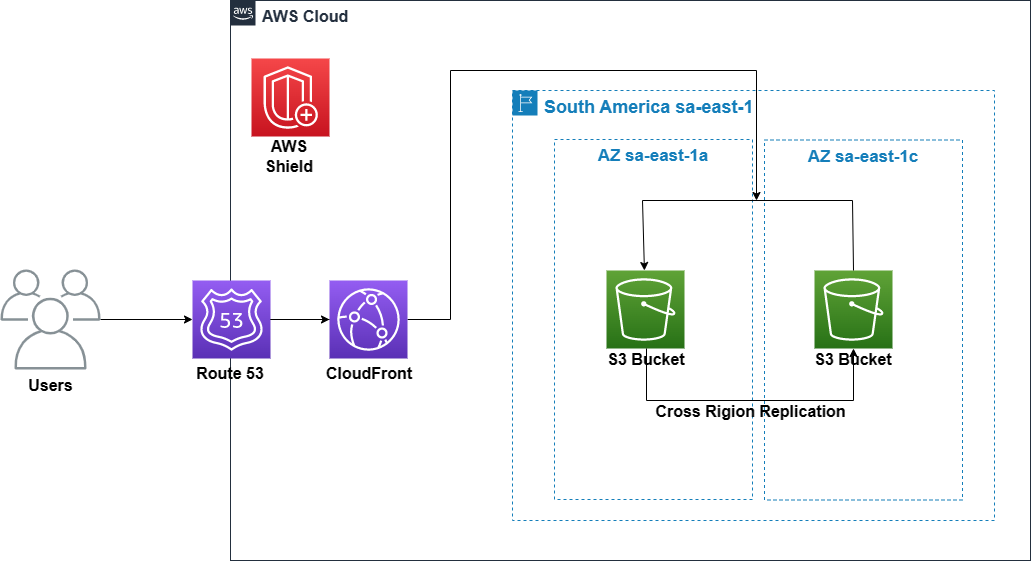

The diagram above was exported from draw.io. Its source (the exported page's mxGraphModel, read from the mxfile embedded in the PNG):
<mxGraphModel dx="1195" dy="2332" grid="1" gridSize="10" guides="1" tooltips="1" connect="1" arrows="1" fold="1" page="0" pageScale="1" pageWidth="200" pageHeight="200" background="none" math="0" shadow="0">
  <root>
    <mxCell id="0" />
    <mxCell id="1" parent="0" />
    <mxCell id="S6rX54AemPEsKpvO0nNk-4" value="" style="edgeStyle=none;rounded=0;orthogonalLoop=1;jettySize=auto;html=1;entryX=0;entryY=0.5;entryDx=0;entryDy=0;entryPerimeter=0;" parent="1" source="S6rX54AemPEsKpvO0nNk-43" target="S6rX54AemPEsKpvO0nNk-46" edge="1">
      <mxGeometry relative="1" as="geometry">
        <mxPoint x="432" y="-1154" as="sourcePoint" />
        <mxPoint x="400" y="-980" as="targetPoint" />
      </mxGeometry>
    </mxCell>
    <mxCell id="S6rX54AemPEsKpvO0nNk-7" value="&lt;font size=&quot;1&quot; style=&quot;&quot;&gt;&lt;b style=&quot;font-size: 16px;&quot;&gt;AWS Cloud&lt;/b&gt;&lt;/font&gt;" style="points=[[0,0],[0.25,0],[0.5,0],[0.75,0],[1,0],[1,0.25],[1,0.5],[1,0.75],[1,1],[0.75,1],[0.5,1],[0.25,1],[0,1],[0,0.75],[0,0.5],[0,0.25]];outlineConnect=0;gradientColor=none;html=1;whiteSpace=wrap;fontSize=12;fontStyle=0;container=1;pointerEvents=0;collapsible=0;recursiveResize=0;shape=mxgraph.aws4.group;grIcon=mxgraph.aws4.group_aws_cloud_alt;strokeColor=#232F3E;fillColor=none;verticalAlign=top;align=left;spacingLeft=30;fontColor=#232F3E;dashed=0;rounded=0;" parent="1" vertex="1">
      <mxGeometry x="440" y="-1280" width="800" height="560" as="geometry" />
    </mxCell>
    <mxCell id="S6rX54AemPEsKpvO0nNk-38" value="" style="points=[[0,0,0],[0.25,0,0],[0.5,0,0],[0.75,0,0],[1,0,0],[0,1,0],[0.25,1,0],[0.5,1,0],[0.75,1,0],[1,1,0],[0,0.25,0],[0,0.5,0],[0,0.75,0],[1,0.25,0],[1,0.5,0],[1,0.75,0]];outlineConnect=0;fontColor=#232F3E;gradientColor=#F54749;gradientDirection=north;fillColor=#C7131F;strokeColor=#ffffff;dashed=0;verticalLabelPosition=bottom;verticalAlign=top;align=center;html=1;fontSize=12;fontStyle=0;aspect=fixed;shape=mxgraph.aws4.resourceIcon;resIcon=mxgraph.aws4.shield;rounded=0;" parent="S6rX54AemPEsKpvO0nNk-7" vertex="1">
      <mxGeometry x="21" y="58" width="78" height="78" as="geometry" />
    </mxCell>
    <mxCell id="S6rX54AemPEsKpvO0nNk-39" value="&lt;b&gt;&lt;font style=&quot;font-size: 16px;&quot;&gt;AWS Shield&lt;/font&gt;&lt;/b&gt;" style="text;strokeColor=none;align=center;fillColor=none;html=1;verticalAlign=middle;whiteSpace=wrap;rounded=0;" parent="S6rX54AemPEsKpvO0nNk-7" vertex="1">
      <mxGeometry x="19" y="130" width="80" height="52" as="geometry" />
    </mxCell>
    <mxCell id="hcvBJCl-CBXz58xaxyPV-8" style="edgeStyle=none;rounded=0;orthogonalLoop=1;jettySize=auto;html=1;exitX=1;exitY=0.5;exitDx=0;exitDy=0;exitPerimeter=0;" parent="S6rX54AemPEsKpvO0nNk-7" source="S6rX54AemPEsKpvO0nNk-3" edge="1">
      <mxGeometry relative="1" as="geometry">
        <mxPoint x="526" y="200" as="targetPoint" />
        <mxPoint x="-100" y="328" as="sourcePoint" />
        <Array as="points">
          <mxPoint x="220" y="319" />
          <mxPoint x="220" y="70" />
          <mxPoint x="526" y="70" />
        </Array>
      </mxGeometry>
    </mxCell>
    <mxCell id="hcvBJCl-CBXz58xaxyPV-21" value="&lt;font style=&quot;font-size: 18px;&quot;&gt;&lt;b&gt;South America sa-east-1&lt;/b&gt;&lt;/font&gt;" style="points=[[0,0],[0.25,0],[0.5,0],[0.75,0],[1,0],[1,0.25],[1,0.5],[1,0.75],[1,1],[0.75,1],[0.5,1],[0.25,1],[0,1],[0,0.75],[0,0.5],[0,0.25]];outlineConnect=0;gradientColor=none;html=1;whiteSpace=wrap;fontSize=12;fontStyle=0;container=1;pointerEvents=0;collapsible=0;recursiveResize=0;shape=mxgraph.aws4.group;grIcon=mxgraph.aws4.group_region;strokeColor=#147EBA;fillColor=none;verticalAlign=top;align=left;spacingLeft=30;fontColor=#147EBA;dashed=1;rounded=0;" parent="S6rX54AemPEsKpvO0nNk-7" vertex="1">
      <mxGeometry x="282" y="90" width="482" height="430" as="geometry" />
    </mxCell>
    <mxCell id="S6rX54AemPEsKpvO0nNk-8" value="&lt;font size=&quot;1&quot; style=&quot;&quot;&gt;&lt;b style=&quot;font-size: 17px;&quot;&gt;AZ sa-east-1a&lt;/b&gt;&lt;/font&gt;" style="fillColor=none;strokeColor=#147EBA;dashed=1;verticalAlign=top;fontStyle=0;fontColor=#147EBA;whiteSpace=wrap;html=1;rounded=0;" parent="hcvBJCl-CBXz58xaxyPV-21" vertex="1">
      <mxGeometry x="42" y="49" width="198" height="360" as="geometry" />
    </mxCell>
    <mxCell id="hcvBJCl-CBXz58xaxyPV-1" value="&lt;font size=&quot;1&quot; style=&quot;&quot;&gt;&lt;b style=&quot;font-size: 17px;&quot;&gt;AZ sa-east-1c&lt;/b&gt;&lt;/font&gt;" style="fillColor=none;strokeColor=#147EBA;dashed=1;verticalAlign=top;fontStyle=0;fontColor=#147EBA;whiteSpace=wrap;html=1;rounded=0;" parent="hcvBJCl-CBXz58xaxyPV-21" vertex="1">
      <mxGeometry x="252" y="49.5" width="198" height="360" as="geometry" />
    </mxCell>
    <mxCell id="hcvBJCl-CBXz58xaxyPV-4" value="" style="points=[[0,0,0],[0.25,0,0],[0.5,0,0],[0.75,0,0],[1,0,0],[0,1,0],[0.25,1,0],[0.5,1,0],[0.75,1,0],[1,1,0],[0,0.25,0],[0,0.5,0],[0,0.75,0],[1,0.25,0],[1,0.5,0],[1,0.75,0]];outlineConnect=0;fontColor=#232F3E;gradientColor=#60A337;gradientDirection=north;fillColor=#277116;strokeColor=#ffffff;dashed=0;verticalLabelPosition=bottom;verticalAlign=top;align=center;html=1;fontSize=12;fontStyle=0;aspect=fixed;shape=mxgraph.aws4.resourceIcon;resIcon=mxgraph.aws4.s3;rounded=0;" parent="hcvBJCl-CBXz58xaxyPV-21" vertex="1">
      <mxGeometry x="302" y="180" width="78" height="78" as="geometry" />
    </mxCell>
    <mxCell id="S6rX54AemPEsKpvO0nNk-36" value="" style="points=[[0,0,0],[0.25,0,0],[0.5,0,0],[0.75,0,0],[1,0,0],[0,1,0],[0.25,1,0],[0.5,1,0],[0.75,1,0],[1,1,0],[0,0.25,0],[0,0.5,0],[0,0.75,0],[1,0.25,0],[1,0.5,0],[1,0.75,0]];outlineConnect=0;fontColor=#232F3E;gradientColor=#60A337;gradientDirection=north;fillColor=#277116;strokeColor=#ffffff;dashed=0;verticalLabelPosition=bottom;verticalAlign=top;align=center;html=1;fontSize=12;fontStyle=0;aspect=fixed;shape=mxgraph.aws4.resourceIcon;resIcon=mxgraph.aws4.s3;rounded=0;" parent="hcvBJCl-CBXz58xaxyPV-21" vertex="1">
      <mxGeometry x="94" y="180" width="78" height="78" as="geometry" />
    </mxCell>
    <mxCell id="S6rX54AemPEsKpvO0nNk-37" value="&lt;b&gt;&lt;font style=&quot;font-size: 16px;&quot;&gt;S3 Bucket&lt;/font&gt;&lt;/b&gt;" style="text;strokeColor=none;align=center;fillColor=none;html=1;verticalAlign=middle;whiteSpace=wrap;rounded=0;" parent="hcvBJCl-CBXz58xaxyPV-21" vertex="1">
      <mxGeometry x="94" y="258" width="80" height="22" as="geometry" />
    </mxCell>
    <mxCell id="fthtl9WCwZm6EDEf71UJ-8" value="&lt;b&gt;&lt;font style=&quot;font-size: 16px;&quot;&gt;S3 Bucket&lt;/font&gt;&lt;/b&gt;" style="text;strokeColor=none;align=center;fillColor=none;html=1;verticalAlign=middle;whiteSpace=wrap;rounded=0;" vertex="1" parent="hcvBJCl-CBXz58xaxyPV-21">
      <mxGeometry x="301" y="258" width="80" height="22" as="geometry" />
    </mxCell>
    <mxCell id="fthtl9WCwZm6EDEf71UJ-9" value="" style="edgeStyle=none;rounded=0;orthogonalLoop=1;jettySize=auto;html=1;exitX=0.5;exitY=0;exitDx=0;exitDy=0;entryX=0.5;entryY=0;entryDx=0;entryDy=0;" edge="1" parent="hcvBJCl-CBXz58xaxyPV-21" source="S6rX54AemPEsKpvO0nNk-37" target="fthtl9WCwZm6EDEf71UJ-8">
      <mxGeometry relative="1" as="geometry">
        <mxPoint x="199" y="340" as="sourcePoint" />
        <mxPoint x="199" y="340" as="targetPoint" />
        <Array as="points">
          <mxPoint x="134" y="310" />
          <mxPoint x="341" y="310" />
        </Array>
      </mxGeometry>
    </mxCell>
    <mxCell id="fthtl9WCwZm6EDEf71UJ-10" value="" style="edgeStyle=none;rounded=0;orthogonalLoop=1;jettySize=auto;html=1;exitX=0.5;exitY=0;exitDx=0;exitDy=0;exitPerimeter=0;" edge="1" parent="hcvBJCl-CBXz58xaxyPV-21" source="hcvBJCl-CBXz58xaxyPV-4" target="S6rX54AemPEsKpvO0nNk-36">
      <mxGeometry relative="1" as="geometry">
        <mxPoint x="409" y="120" as="sourcePoint" />
        <mxPoint x="409" y="120" as="targetPoint" />
        <Array as="points">
          <mxPoint x="340" y="180" />
          <mxPoint x="340" y="110" />
          <mxPoint x="130" y="110" />
        </Array>
      </mxGeometry>
    </mxCell>
    <mxCell id="fthtl9WCwZm6EDEf71UJ-11" value="&lt;b&gt;&lt;font style=&quot;font-size: 16px;&quot;&gt;Cross Rigion Replication&lt;/font&gt;&lt;/b&gt;" style="text;strokeColor=none;align=center;fillColor=none;html=1;verticalAlign=middle;whiteSpace=wrap;rounded=0;" vertex="1" parent="hcvBJCl-CBXz58xaxyPV-21">
      <mxGeometry x="133.5" y="310" width="209" height="22" as="geometry" />
    </mxCell>
    <mxCell id="S6rX54AemPEsKpvO0nNk-46" value="" style="points=[[0,0,0],[0.25,0,0],[0.5,0,0],[0.75,0,0],[1,0,0],[0,1,0],[0.25,1,0],[0.5,1,0],[0.75,1,0],[1,1,0],[0,0.25,0],[0,0.5,0],[0,0.75,0],[1,0.25,0],[1,0.5,0],[1,0.75,0]];outlineConnect=0;fontColor=#232F3E;gradientColor=#945DF2;gradientDirection=north;fillColor=#5A30B5;strokeColor=#ffffff;dashed=0;verticalLabelPosition=bottom;verticalAlign=top;align=center;html=1;fontSize=12;fontStyle=0;aspect=fixed;shape=mxgraph.aws4.resourceIcon;resIcon=mxgraph.aws4.route_53;rounded=0;" parent="S6rX54AemPEsKpvO0nNk-7" vertex="1">
      <mxGeometry x="-38" y="280" width="78" height="78" as="geometry" />
    </mxCell>
    <mxCell id="S6rX54AemPEsKpvO0nNk-3" value="" style="points=[[0,0,0],[0.25,0,0],[0.5,0,0],[0.75,0,0],[1,0,0],[0,1,0],[0.25,1,0],[0.5,1,0],[0.75,1,0],[1,1,0],[0,0.25,0],[0,0.5,0],[0,0.75,0],[1,0.25,0],[1,0.5,0],[1,0.75,0]];outlineConnect=0;fontColor=#232F3E;gradientColor=#945DF2;gradientDirection=north;fillColor=#5A30B5;strokeColor=#ffffff;dashed=0;verticalLabelPosition=bottom;verticalAlign=top;align=center;html=1;fontSize=12;fontStyle=0;aspect=fixed;shape=mxgraph.aws4.resourceIcon;resIcon=mxgraph.aws4.cloudfront;rounded=0;" parent="S6rX54AemPEsKpvO0nNk-7" vertex="1">
      <mxGeometry x="99" y="280" width="78" height="78" as="geometry" />
    </mxCell>
    <mxCell id="S6rX54AemPEsKpvO0nNk-47" value="" style="edgeStyle=none;rounded=0;orthogonalLoop=1;jettySize=auto;html=1;exitX=0;exitY=0.5;exitDx=0;exitDy=0;exitPerimeter=0;" parent="S6rX54AemPEsKpvO0nNk-7" source="S6rX54AemPEsKpvO0nNk-3" target="S6rX54AemPEsKpvO0nNk-3" edge="1">
      <mxGeometry relative="1" as="geometry">
        <mxPoint x="166" y="193" as="sourcePoint" />
        <mxPoint x="-68" y="278" as="targetPoint" />
        <Array as="points">
          <mxPoint x="40" y="319" />
        </Array>
      </mxGeometry>
    </mxCell>
    <mxCell id="S6rX54AemPEsKpvO0nNk-42" value="&lt;b&gt;&lt;font style=&quot;font-size: 16px;&quot;&gt;CloudFront&lt;/font&gt;&lt;/b&gt;" style="text;strokeColor=none;align=center;fillColor=none;html=1;verticalAlign=middle;whiteSpace=wrap;rounded=0;" parent="S6rX54AemPEsKpvO0nNk-7" vertex="1">
      <mxGeometry x="99" y="358" width="80" height="30" as="geometry" />
    </mxCell>
    <mxCell id="S6rX54AemPEsKpvO0nNk-43" value="&lt;font size=&quot;1&quot; color=&quot;#000000&quot; style=&quot;&quot;&gt;&lt;b style=&quot;font-size: 16px;&quot;&gt;Users&lt;/b&gt;&lt;/font&gt;" style="outlineConnect=0;gradientColor=none;fontColor=#545B64;strokeColor=none;fillColor=#879196;dashed=0;verticalLabelPosition=bottom;verticalAlign=top;align=center;html=1;fontSize=12;fontStyle=0;aspect=fixed;shape=mxgraph.aws4.illustration_users;pointerEvents=1;rounded=0;" parent="1" vertex="1">
      <mxGeometry x="210" y="-1011" width="100" height="100" as="geometry" />
    </mxCell>
    <mxCell id="S6rX54AemPEsKpvO0nNk-48" value="&lt;b&gt;&lt;font style=&quot;font-size: 16px;&quot;&gt;Route 53&lt;/font&gt;&lt;/b&gt;" style="text;strokeColor=none;align=center;fillColor=none;html=1;verticalAlign=middle;whiteSpace=wrap;rounded=0;" parent="1" vertex="1">
      <mxGeometry x="400" y="-922" width="80" height="30" as="geometry" />
    </mxCell>
  </root>
</mxGraphModel>